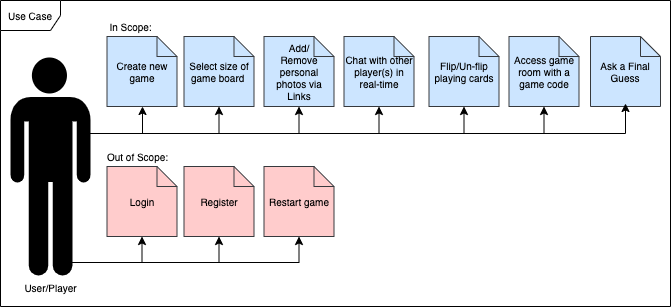

The diagram above was exported from draw.io. Its source (the exported page's mxGraphModel, read from the mxfile embedded in the PNG):
<mxGraphModel dx="946" dy="589" grid="1" gridSize="10" guides="1" tooltips="1" connect="1" arrows="1" fold="1" page="1" pageScale="1" pageWidth="850" pageHeight="1100" math="0" shadow="0">
  <root>
    <mxCell id="0" />
    <mxCell id="1" parent="0" />
    <mxCell id="p13J3OlcAscGNKyro-4J-1" value="Use Case" style="shape=umlFrame;whiteSpace=wrap;html=1;fontSize=10;" parent="1" vertex="1">
      <mxGeometry x="110" y="214" width="670" height="306" as="geometry" />
    </mxCell>
    <mxCell id="p13J3OlcAscGNKyro-4J-4" style="edgeStyle=orthogonalEdgeStyle;rounded=0;orthogonalLoop=1;jettySize=auto;html=1;exitX=1;exitY=0.5;exitDx=0;exitDy=0;fontSize=10;" parent="1" target="aF64HCvta4op9FyRb4ek-19" edge="1">
      <mxGeometry relative="1" as="geometry">
        <mxPoint x="187.9999999999999" y="347" as="sourcePoint" />
        <Array as="points">
          <mxPoint x="252" y="347" />
        </Array>
      </mxGeometry>
    </mxCell>
    <mxCell id="p13J3OlcAscGNKyro-4J-5" style="edgeStyle=orthogonalEdgeStyle;rounded=0;orthogonalLoop=1;jettySize=auto;html=1;exitX=1;exitY=0.5;exitDx=0;exitDy=0;entryX=0.5;entryY=1;entryDx=0;entryDy=0;entryPerimeter=0;fontSize=10;" parent="1" target="aF64HCvta4op9FyRb4ek-27" edge="1">
      <mxGeometry relative="1" as="geometry">
        <mxPoint x="187.9999999999999" y="347" as="sourcePoint" />
      </mxGeometry>
    </mxCell>
    <mxCell id="p13J3OlcAscGNKyro-4J-6" style="edgeStyle=orthogonalEdgeStyle;rounded=0;orthogonalLoop=1;jettySize=auto;html=1;exitX=1;exitY=0.5;exitDx=0;exitDy=0;entryX=0.5;entryY=1;entryDx=0;entryDy=0;entryPerimeter=0;fontSize=10;" parent="1" target="aF64HCvta4op9FyRb4ek-20" edge="1">
      <mxGeometry relative="1" as="geometry">
        <mxPoint x="187.9999999999999" y="347" as="sourcePoint" />
      </mxGeometry>
    </mxCell>
    <mxCell id="p13J3OlcAscGNKyro-4J-7" style="edgeStyle=orthogonalEdgeStyle;rounded=0;orthogonalLoop=1;jettySize=auto;html=1;exitX=1;exitY=0.5;exitDx=0;exitDy=0;entryX=0.5;entryY=1;entryDx=0;entryDy=0;entryPerimeter=0;fontSize=10;" parent="1" target="aF64HCvta4op9FyRb4ek-21" edge="1">
      <mxGeometry relative="1" as="geometry">
        <mxPoint x="187.9999999999999" y="347" as="sourcePoint" />
      </mxGeometry>
    </mxCell>
    <mxCell id="p13J3OlcAscGNKyro-4J-8" style="edgeStyle=orthogonalEdgeStyle;rounded=0;orthogonalLoop=1;jettySize=auto;html=1;exitX=1;exitY=0.5;exitDx=0;exitDy=0;entryX=0.5;entryY=1;entryDx=0;entryDy=0;entryPerimeter=0;fontSize=10;" parent="1" target="aF64HCvta4op9FyRb4ek-22" edge="1">
      <mxGeometry relative="1" as="geometry">
        <mxPoint x="187.9999999999999" y="347" as="sourcePoint" />
      </mxGeometry>
    </mxCell>
    <mxCell id="p13J3OlcAscGNKyro-4J-9" style="edgeStyle=orthogonalEdgeStyle;rounded=0;orthogonalLoop=1;jettySize=auto;html=1;entryX=0.5;entryY=1;entryDx=0;entryDy=0;entryPerimeter=0;fontSize=10;" parent="1" target="aF64HCvta4op9FyRb4ek-23" edge="1">
      <mxGeometry relative="1" as="geometry">
        <mxPoint x="187.9999999999999" y="347" as="sourcePoint" />
      </mxGeometry>
    </mxCell>
    <mxCell id="aF64HCvta4op9FyRb4ek-19" value="Create new game" style="shape=note;size=20;whiteSpace=wrap;html=1;fontSize=10;fillColor=#cce5ff;strokeColor=#36393d;" parent="1" vertex="1">
      <mxGeometry x="216.5" y="250" width="70" height="70" as="geometry" />
    </mxCell>
    <mxCell id="aF64HCvta4op9FyRb4ek-20" value="Add/&lt;br&gt;Remove personal photos via Links" style="shape=note;size=20;whiteSpace=wrap;html=1;fontSize=10;fillColor=#cce5ff;strokeColor=#36393d;" parent="1" vertex="1">
      <mxGeometry x="373.5" y="250" width="70" height="70" as="geometry" />
    </mxCell>
    <mxCell id="aF64HCvta4op9FyRb4ek-21" value="Chat with other player(s) in real-time" style="shape=note;size=20;whiteSpace=wrap;html=1;fontSize=10;fillColor=#cce5ff;strokeColor=#36393d;" parent="1" vertex="1">
      <mxGeometry x="453.5" y="250" width="70" height="70" as="geometry" />
    </mxCell>
    <mxCell id="aF64HCvta4op9FyRb4ek-22" value="Flip/Un-flip playing cards" style="shape=note;size=20;whiteSpace=wrap;html=1;fontSize=10;fillColor=#cce5ff;strokeColor=#36393d;" parent="1" vertex="1">
      <mxGeometry x="538.5" y="250" width="70" height="70" as="geometry" />
    </mxCell>
    <mxCell id="aF64HCvta4op9FyRb4ek-23" value="Access game room with a game code" style="shape=note;size=20;whiteSpace=wrap;html=1;fontSize=10;fillColor=#cce5ff;strokeColor=#36393d;" parent="1" vertex="1">
      <mxGeometry x="618.5" y="250" width="70" height="70" as="geometry" />
    </mxCell>
    <mxCell id="aF64HCvta4op9FyRb4ek-24" value="Restart game" style="shape=note;size=20;whiteSpace=wrap;html=1;fontSize=10;fillColor=#ffcccc;strokeColor=#36393d;" parent="1" vertex="1">
      <mxGeometry x="373.5" y="380" width="70" height="70" as="geometry" />
    </mxCell>
    <mxCell id="aF64HCvta4op9FyRb4ek-27" value="Select size of game board&amp;nbsp;" style="shape=note;size=20;whiteSpace=wrap;html=1;fontSize=10;fillColor=#cce5ff;strokeColor=#36393d;" parent="1" vertex="1">
      <mxGeometry x="293.5" y="250" width="70" height="70" as="geometry" />
    </mxCell>
    <mxCell id="_ZuxWnLa19fQtV-IzJdr-1" value="Login" style="shape=note;size=20;whiteSpace=wrap;html=1;fontSize=10;fillColor=#ffcccc;strokeColor=#36393d;" parent="1" vertex="1">
      <mxGeometry x="216.5" y="380" width="70" height="70" as="geometry" />
    </mxCell>
    <mxCell id="_ZuxWnLa19fQtV-IzJdr-2" value="Register" style="shape=note;size=20;whiteSpace=wrap;html=1;fontSize=10;fillColor=#ffcccc;strokeColor=#36393d;" parent="1" vertex="1">
      <mxGeometry x="293.5" y="380" width="70" height="70" as="geometry" />
    </mxCell>
    <mxCell id="p13J3OlcAscGNKyro-4J-2" value="Out of Scope:" style="text;html=1;align=center;verticalAlign=middle;resizable=0;points=[];autosize=1;fontSize=10;" parent="1" vertex="1">
      <mxGeometry x="206.5" y="360" width="80" height="20" as="geometry" />
    </mxCell>
    <mxCell id="p13J3OlcAscGNKyro-4J-3" value="In Scope:" style="text;html=1;align=center;verticalAlign=middle;resizable=0;points=[];autosize=1;fontSize=10;" parent="1" vertex="1">
      <mxGeometry x="210" y="230" width="60" height="20" as="geometry" />
    </mxCell>
    <mxCell id="p13J3OlcAscGNKyro-4J-14" style="edgeStyle=orthogonalEdgeStyle;rounded=0;orthogonalLoop=1;jettySize=auto;html=1;exitX=1;exitY=0.5;exitDx=0;exitDy=0;entryX=0.5;entryY=1;entryDx=0;entryDy=0;entryPerimeter=0;fontSize=10;" parent="1" target="_ZuxWnLa19fQtV-IzJdr-1" edge="1">
      <mxGeometry relative="1" as="geometry">
        <mxPoint x="177.9999999999999" y="476" as="sourcePoint" />
      </mxGeometry>
    </mxCell>
    <mxCell id="p13J3OlcAscGNKyro-4J-15" style="edgeStyle=orthogonalEdgeStyle;rounded=0;orthogonalLoop=1;jettySize=auto;html=1;exitX=1;exitY=0.5;exitDx=0;exitDy=0;entryX=0.5;entryY=1;entryDx=0;entryDy=0;entryPerimeter=0;fontSize=10;" parent="1" target="_ZuxWnLa19fQtV-IzJdr-2" edge="1">
      <mxGeometry relative="1" as="geometry">
        <mxPoint x="177.9999999999999" y="476" as="sourcePoint" />
      </mxGeometry>
    </mxCell>
    <mxCell id="p13J3OlcAscGNKyro-4J-16" style="edgeStyle=orthogonalEdgeStyle;rounded=0;orthogonalLoop=1;jettySize=auto;html=1;entryX=0.5;entryY=1;entryDx=0;entryDy=0;entryPerimeter=0;fontSize=10;" parent="1" target="aF64HCvta4op9FyRb4ek-24" edge="1">
      <mxGeometry relative="1" as="geometry">
        <mxPoint x="178" y="476" as="sourcePoint" />
      </mxGeometry>
    </mxCell>
    <mxCell id="Dt2THl8Oh-687iSNSZv2-1" value="User/Player" style="shape=mxgraph.signs.people.man_1;html=1;pointerEvents=1;fillColor=#000000;strokeColor=none;verticalLabelPosition=bottom;verticalAlign=top;align=center;fontSize=10;" parent="1" vertex="1">
      <mxGeometry x="120" y="271" width="80" height="218" as="geometry" />
    </mxCell>
    <mxCell id="E3JB7IE-WuHtH-xj-qMN-1" value="Ask a Final Guess" style="shape=note;size=20;whiteSpace=wrap;html=1;fontSize=10;fillColor=#cce5ff;strokeColor=#36393d;" parent="1" vertex="1">
      <mxGeometry x="700" y="250" width="70" height="70" as="geometry" />
    </mxCell>
    <mxCell id="E3JB7IE-WuHtH-xj-qMN-3" style="edgeStyle=orthogonalEdgeStyle;rounded=0;orthogonalLoop=1;jettySize=auto;html=1;fontSize=10;" parent="1" edge="1">
      <mxGeometry relative="1" as="geometry">
        <mxPoint x="198" y="354" as="sourcePoint" />
        <mxPoint x="735" y="317" as="targetPoint" />
        <Array as="points">
          <mxPoint x="198" y="347" />
          <mxPoint x="735" y="347" />
        </Array>
      </mxGeometry>
    </mxCell>
  </root>
</mxGraphModel>